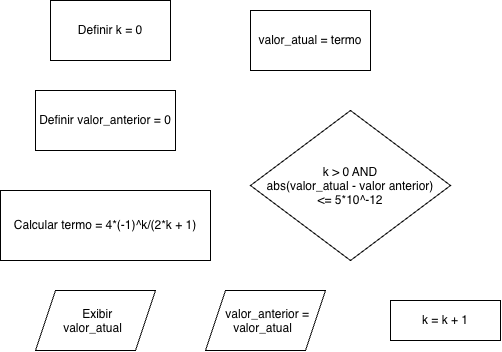

The diagram above was exported from draw.io. Its source (the exported page's mxGraphModel, read from the mxfile embedded in the PNG):
<mxGraphModel dx="803" dy="453" grid="1" gridSize="10" guides="1" tooltips="1" connect="1" arrows="1" fold="1" page="1" pageScale="1" pageWidth="850" pageHeight="1100" math="0" shadow="0">
  <root>
    <mxCell id="0" />
    <mxCell id="1" parent="0" />
    <mxCell id="-uZkGZkqKzRBti8Wf60F-1" parent="1" style="rounded=0;whiteSpace=wrap;html=1;" value="Definir k = 0" vertex="1">
      <mxGeometry height="60" width="120" x="150" y="200" as="geometry" />
    </mxCell>
    <mxCell id="-uZkGZkqKzRBti8Wf60F-2" parent="1" style="rounded=0;whiteSpace=wrap;html=1;" value="Definir valor_anterior = 0" vertex="1">
      <mxGeometry height="60" width="140" x="135" y="290" as="geometry" />
    </mxCell>
    <mxCell id="-uZkGZkqKzRBti8Wf60F-3" parent="1" style="rounded=0;whiteSpace=wrap;html=1;" value="Calcular termo = 4*(-1)^k/(2*k + 1)" vertex="1">
      <mxGeometry height="70" width="210" x="100" y="390" as="geometry" />
    </mxCell>
    <mxCell id="-uZkGZkqKzRBti8Wf60F-4" parent="1" style="rounded=0;whiteSpace=wrap;html=1;" value="valor_atual = termo" vertex="1">
      <mxGeometry height="60" width="120" x="350" y="210" as="geometry" />
    </mxCell>
    <mxCell id="-uZkGZkqKzRBti8Wf60F-5" parent="1" style="rhombus;whiteSpace=wrap;html=1;shapeInside=1;" value="k &amp;gt; 0 AND abs(valor_atual - valor anterior) &amp;lt;= 5*10^-12" vertex="1">
      <mxGeometry height="150" width="200" x="350" y="310" as="geometry" />
    </mxCell>
    <mxCell id="-uZkGZkqKzRBti8Wf60F-6" parent="1" style="shape=parallelogram;perimeter=parallelogramPerimeter;whiteSpace=wrap;html=1;shapeInside=1;fixedSize=1;" value="Exibir valor_atual" vertex="1">
      <mxGeometry height="60" width="120" x="135" y="490" as="geometry" />
    </mxCell>
    <mxCell id="-uZkGZkqKzRBti8Wf60F-7" parent="1" style="shape=parallelogram;perimeter=parallelogramPerimeter;whiteSpace=wrap;html=1;shapeInside=1;fixedSize=1;" value="valor_anterior = valor_atual" vertex="1">
      <mxGeometry height="60" width="120" x="305" y="490" as="geometry" />
    </mxCell>
    <mxCell id="-uZkGZkqKzRBti8Wf60F-8" parent="1" style="rounded=0;whiteSpace=wrap;html=1;" value="k = k + 1" vertex="1">
      <mxGeometry height="40" width="110" x="490" y="500" as="geometry" />
    </mxCell>
  </root>
</mxGraphModel>